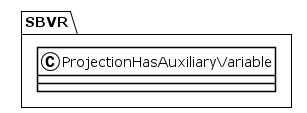

The diagram above was rendered by PlantUML. Its source (embedded in the PNG):
@startuml
!theme plain
package SBVR {
class ProjectionHasAuxiliaryVariable {
}
}
@enduml